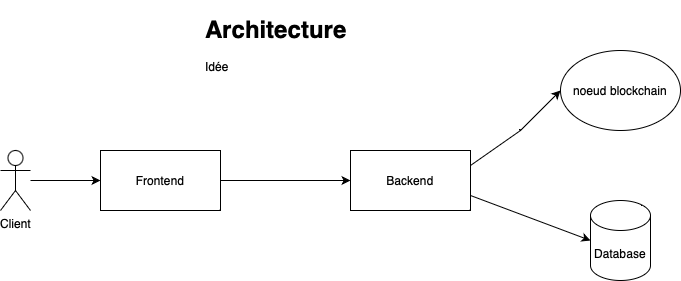

The diagram above was exported from draw.io. Its source (the exported page's mxGraphModel, read from the mxfile embedded in the PNG):
<mxGraphModel dx="954" dy="1739" grid="1" gridSize="10" guides="1" tooltips="1" connect="1" arrows="1" fold="1" page="1" pageScale="1" pageWidth="827" pageHeight="1169" math="0" shadow="0">
  <root>
    <mxCell id="0" />
    <mxCell id="1" parent="0" />
    <mxCell id="oE6ODiex69jwVlmrZkxB-1" value="Frontend" style="rounded=0;whiteSpace=wrap;html=1;" vertex="1" parent="1">
      <mxGeometry x="120" y="140" width="120" height="60" as="geometry" />
    </mxCell>
    <mxCell id="oE6ODiex69jwVlmrZkxB-2" value="Backend" style="rounded=0;whiteSpace=wrap;html=1;" vertex="1" parent="1">
      <mxGeometry x="370" y="140" width="120" height="60" as="geometry" />
    </mxCell>
    <mxCell id="oE6ODiex69jwVlmrZkxB-4" value="noeud blockchain" style="ellipse;whiteSpace=wrap;html=1;" vertex="1" parent="1">
      <mxGeometry x="580" y="40" width="120" height="80" as="geometry" />
    </mxCell>
    <mxCell id="oE6ODiex69jwVlmrZkxB-5" value="Database" style="shape=cylinder3;whiteSpace=wrap;html=1;boundedLbl=1;backgroundOutline=1;size=15;" vertex="1" parent="1">
      <mxGeometry x="610" y="190" width="60" height="80" as="geometry" />
    </mxCell>
    <mxCell id="oE6ODiex69jwVlmrZkxB-6" value="Client" style="shape=umlActor;verticalLabelPosition=bottom;verticalAlign=top;html=1;outlineConnect=0;" vertex="1" parent="1">
      <mxGeometry x="20" y="140" width="30" height="60" as="geometry" />
    </mxCell>
    <mxCell id="oE6ODiex69jwVlmrZkxB-7" value="" style="endArrow=classic;html=1;rounded=0;entryX=0;entryY=0.5;entryDx=0;entryDy=0;" edge="1" parent="1" source="oE6ODiex69jwVlmrZkxB-6" target="oE6ODiex69jwVlmrZkxB-1">
      <mxGeometry width="50" height="50" relative="1" as="geometry">
        <mxPoint x="160" y="250" as="sourcePoint" />
        <mxPoint x="440" y="270" as="targetPoint" />
        <Array as="points">
          <mxPoint x="70" y="170" />
        </Array>
      </mxGeometry>
    </mxCell>
    <mxCell id="oE6ODiex69jwVlmrZkxB-12" value="" style="endArrow=classic;html=1;rounded=0;entryX=0;entryY=0.5;entryDx=0;entryDy=0;exitX=1;exitY=0.5;exitDx=0;exitDy=0;" edge="1" parent="1" source="oE6ODiex69jwVlmrZkxB-1" target="oE6ODiex69jwVlmrZkxB-2">
      <mxGeometry width="50" height="50" relative="1" as="geometry">
        <mxPoint x="60" y="180" as="sourcePoint" />
        <mxPoint x="130" y="180" as="targetPoint" />
        <Array as="points" />
      </mxGeometry>
    </mxCell>
    <mxCell id="oE6ODiex69jwVlmrZkxB-13" value="" style="endArrow=classic;html=1;rounded=0;entryX=0;entryY=0.5;entryDx=0;entryDy=0;entryPerimeter=0;exitX=1;exitY=0.75;exitDx=0;exitDy=0;" edge="1" parent="1" source="oE6ODiex69jwVlmrZkxB-2" target="oE6ODiex69jwVlmrZkxB-5">
      <mxGeometry width="50" height="50" relative="1" as="geometry">
        <mxPoint x="320" y="250" as="sourcePoint" />
        <mxPoint x="380" y="180" as="targetPoint" />
        <Array as="points" />
      </mxGeometry>
    </mxCell>
    <mxCell id="oE6ODiex69jwVlmrZkxB-14" value="" style="endArrow=classic;html=1;rounded=0;entryX=0;entryY=0.5;entryDx=0;entryDy=0;exitX=1;exitY=0.25;exitDx=0;exitDy=0;" edge="1" parent="1" source="oE6ODiex69jwVlmrZkxB-2" target="oE6ODiex69jwVlmrZkxB-4">
      <mxGeometry width="50" height="50" relative="1" as="geometry">
        <mxPoint x="500" y="195" as="sourcePoint" />
        <mxPoint x="620" y="240" as="targetPoint" />
        <Array as="points">
          <mxPoint x="540" y="120" />
        </Array>
      </mxGeometry>
    </mxCell>
    <mxCell id="oE6ODiex69jwVlmrZkxB-15" value="&lt;h1&gt;Architecture&lt;/h1&gt;&lt;div&gt;Idée&lt;/div&gt;" style="text;html=1;strokeColor=none;fillColor=none;spacing=5;spacingTop=-20;whiteSpace=wrap;overflow=hidden;rounded=0;" vertex="1" parent="1">
      <mxGeometry x="220" width="190" height="120" as="geometry" />
    </mxCell>
  </root>
</mxGraphModel>